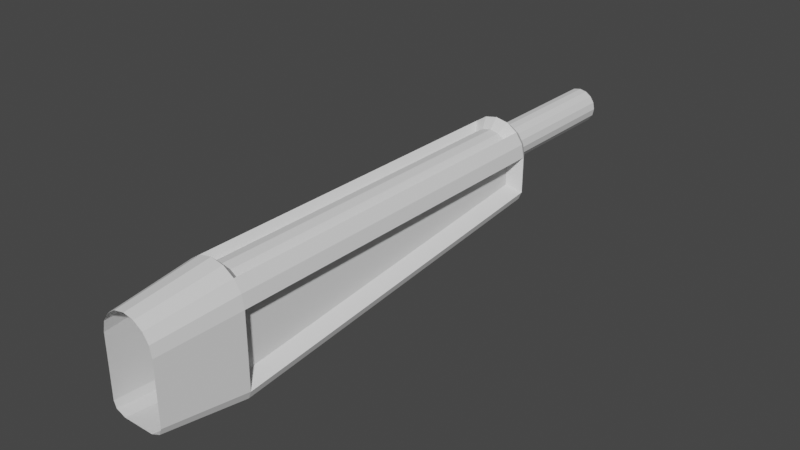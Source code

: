 # Source: Gun.blend  (saved by Blender 2.93.21; exported with 4.5.12 LTS)
import bpy
from mathutils import Matrix  # noqa: F401  (used for matrix-valued properties, if any)

bpy.ops.wm.read_factory_settings(use_empty=True)
scene = bpy.context.scene
scene.name = 'Scene'

# ---- collections
col_collection = bpy.data.collections.new('Collection'); scene.collection.children.link(col_collection)

# ---- world
world_world = bpy.data.worlds.new('World'); scene.world = world_world
world_world.use_nodes = True; world_world.node_tree.nodes.clear()
_N = world_world.node_tree.nodes; _L = world_world.node_tree.links
n0 = _N.new('ShaderNodeOutputWorld'); n0.name = 'World Output'; n0.location = (300, 300)
n1 = _N.new('ShaderNodeBackground'); n1.name = 'Background'; n1.location = (10, 300)
n1.inputs[0].default_value = (0.05088, 0.05088, 0.05088, 1.0)
_L.new(n1.outputs[0], n0.inputs[0])
n0.is_active_output = True
world_world.color = (0.05088, 0.05088, 0.05088)
world_world.use_sun_shadow = False
world_world.sun_shadow_jitter_overblur = 0.0

# ---- meshes
me_cylinder = bpy.data.meshes.new('Cylinder')
me_cylinder.from_pydata([(0.0, 1.0, -6.066), (0.0, 1.0, 4.909), (0.3827, 0.9239, -6.066), (0.3827, 0.9239, 4.909), (0.7071, 0.7071, -6.066), (0.7071, 0.7071, 4.909), (0.9239, 0.3827, -6.066), (0.9239, 0.3827, 4.909), (0.597, -0.2474, -5.818), (0.597, -0.2474, 4.662), (0.3164, 0.7306, -6.361), (-0.0001543, 0.7935, -6.361), (-0.5758, -2.592, 4.901), (-0.5758, -1.501, -6.074), (0.5624, -2.592, 4.901), (0.5624, -1.501, -6.074), (0.9063, -1.35, -6.066), (0.9063, -2.441, 4.909), (-0.9063, -1.35, -6.066), (-0.9063, -2.441, 4.909), (-0.597, -1.935, 4.662), (-0.597, -0.8927, -5.818), (0.597, -1.935, 4.662), (0.597, -0.8927, -5.818), (-0.597, -0.2474, -5.818), (-0.597, -0.2474, 4.662), (-0.9239, 0.3827, -6.066), (-0.9239, 0.3827, 4.909), (-0.7071, 0.7071, -6.066), (-0.7071, 0.7071, 4.909), (-0.3827, 0.9239, -6.066), (-0.3827, 0.9239, 4.909), (0.5847, 0.5513, -6.361), (0.764, 0.283, -6.361), (0.8269, -0.03352, -6.361), (-0.4764, -1.275, -6.368), (0.465, -1.275, -6.368), (0.7494, -1.15, -6.361), (-0.7497, -1.15, -6.361), (-0.8272, -0.9571, -6.361), (0.8269, -0.9571, -6.361), (-0.8272, -0.03352, -6.361), (-0.7643, 0.283, -6.361), (-0.585, 0.5513, -6.361), (-0.3167, 0.7306, -6.361), (-0.0001612, 0.7054, 7.372), (0.3134, 0.6431, 7.372), (0.5792, 0.4655, 7.372), (0.7568, 0.1997, 7.372), (0.8192, -0.1139, 7.372), (-0.472, -2.238, 7.365), (0.4607, -2.238, 7.365), (0.7424, -2.114, 7.372), (-0.7427, -2.114, 7.372), (-0.8195, -1.923, 7.372), (0.8192, -1.923, 7.372), (-0.8195, -0.1139, 7.372), (-0.7571, 0.1997, 7.372), (-0.5795, 0.4655, 7.372), (-0.3137, 0.6431, 7.372), (1.0, 1.272e-07, 4.909), (1.0, -2.651e-07, -6.066), (1.0, -2.208, 4.909), (1.0, -1.117, -6.066), (-1.0, -2.095e-07, -6.066), (-1.0, -1.117, -6.066), (-1.0, -2.208, 4.909), (-1.0, 1.828e-07, 4.909), (-6.704e-09, 0.7063, -5.776), (0.2782, 0.6509, -5.776), (0.2782, 0.6509, 4.62), (-6.704e-09, 0.7063, 4.62), (0.514, 0.4934, -5.776), (0.514, 0.4934, 4.62), (-0.514, 0.4934, 4.62), (-0.514, 0.4934, -5.776), (-0.2782, 0.6509, -5.776), (-0.2782, 0.6509, 4.62)], [], [(0, 30, 76, 68), (3, 5, 73, 70), (4, 5, 7, 6), (6, 7, 60, 61), (61, 63, 40, 34), (15, 14, 12, 13), (16, 17, 14, 15), (19, 18, 13, 12), (66, 65, 18, 19), (63, 62, 17, 16), (64, 67, 27, 26), (26, 27, 29, 28), (18, 65, 39, 38), (28, 29, 74, 75), (1, 3, 70, 71), (30, 0, 11, 44), (15, 13, 35, 36), (65, 64, 41, 39), (6, 61, 34, 33), (26, 28, 43, 42), (2, 4, 32, 10), (16, 15, 36, 37), (63, 16, 37, 40), (13, 18, 38, 35), (28, 30, 44, 43), (4, 6, 33, 32), (0, 2, 10, 11), (64, 26, 42, 41), (37, 36, 35), (37, 35, 38), (40, 37, 38), (40, 38, 39), (34, 40, 39), (34, 39, 41), (33, 34, 41), (33, 41, 42), (32, 33, 42), (32, 42, 43), (32, 43, 44), (10, 32, 44), (11, 10, 44), (5, 3, 46, 47), (19, 12, 50, 53), (31, 29, 58, 59), (62, 60, 49, 55), (7, 5, 47, 48), (3, 1, 45, 46), (27, 67, 56, 57), (12, 14, 51, 50), (1, 31, 59, 45), (66, 19, 53, 54), (14, 17, 52, 51), (67, 66, 54, 56), (60, 7, 48, 49), (17, 62, 55, 52), (29, 27, 57, 58), (9, 8, 61, 60), (22, 9, 60, 62), (8, 23, 63, 61), (21, 24, 64, 65), (25, 20, 66, 67), (20, 21, 65, 66), (23, 22, 62, 63), (24, 25, 67, 64), (30, 28, 75, 76), (5, 4, 72, 73), (31, 1, 71, 77), (29, 31, 77, 74), (2, 0, 68, 69), (4, 2, 69, 72)])
_k = set([(74, 75)])
me_cylinder.attributes.new('sharp_edge', 'BOOLEAN', 'EDGE').data.foreach_set('value', [ (min(e.vertices), max(e.vertices)) in _k for e in me_cylinder.edges])
_uv = me_cylinder.uv_layers.new(name='UVMap')
_uv.uv.foreach_set('vector', [0.0, 0.5, 0.0625, 0.5, 0.0625, 0.5, 0.0, 0.5, 0.9375, 1.0, 0.875, 1.0, 0.875, 1.0, 0.9375, 1.0, 0.875, 0.5, 0.875, 1.0, 0.8125, 1.0, 0.8125, 0.5, 0.8125, 0.5, 0.8125, 1.0, 0.75, 1.0, 0.75, 0.5, 0.75, 0.5, 0.75, 0.5, 0.75, 0.5, 0.75, 0.5, 0.75, 0.5, 0.75, 1.0, 0.25, 1.0, 0.25, 0.5, 0.75, 0.5, 0.75, 1.0, 0.75, 1.0, 0.75, 0.5, 0.25, 1.0, 0.25, 0.5, 0.25, 0.5, 0.25, 1.0, 0.25, 1.0, 0.25, 0.5, 0.25, 0.5, 0.25, 1.0, 0.75, 0.5, 0.75, 1.0, 0.75, 1.0, 0.75, 0.5, 0.25, 0.5, 0.25, 1.0, 0.1875, 1.0, 0.1875, 0.5, 0.1875, 0.5, 0.1875, 1.0, 0.125, 1.0, 0.125, 0.5, 0.25, 0.5, 0.25, 0.5, 0.25, 0.5, 0.25, 0.5, 0.125, 0.5, 0.125, 1.0, 0.125, 1.0, 0.125, 0.5, 1.0, 1.0, 0.9375, 1.0, 0.9375, 1.0, 1.0, 1.0, 0.0625, 0.5, 0.0, 0.5, 0.0, 0.5, 0.0625, 0.5, 0.75, 0.5, 0.25, 0.5, 0.25, 0.5, 0.75, 0.5, 0.25, 0.5, 0.25, 0.5, 0.25, 0.5, 0.25, 0.5, 0.8125, 0.5, 0.75, 0.5, 0.75, 0.5, 0.8125, 0.5, 0.1875, 0.5, 0.125, 0.5, 0.125, 0.5, 0.1875, 0.5, 0.9375, 0.5, 0.875, 0.5, 0.875, 0.5, 0.9375, 0.5, 0.75, 0.5, 0.75, 0.5, 0.75, 0.5, 0.75, 0.5, 0.75, 0.5, 0.75, 0.5, 0.75, 0.5, 0.75, 0.5, 0.25, 0.5, 0.25, 0.5, 0.25, 0.5, 0.25, 0.5, 0.125, 0.5, 0.0625, 0.5, 0.0625, 0.5, 0.125, 0.5, 0.875, 0.5, 0.8125, 0.5, 0.8125, 0.5, 0.875, 0.5, 1.0, 0.5, 0.9375, 0.5, 0.9375, 0.5, 1.0, 0.5, 0.25, 0.5, 0.1875, 0.5, 0.1875, 0.5, 0.25, 0.5, 0.0, 0.0, 0.0, 0.0, 0.0, 0.0, 0.0, 0.0, 0.0, 0.0, 0.0, 0.0, 0.0, 0.0, 0.0, 0.0, 0.0, 0.0, 0.0, 0.0, 0.0, 0.0, 0.0, 0.0, 0.0, 0.0, 0.0, 0.0, 0.0, 0.0, 0.0, 0.0, 0.0, 0.0, 0.0, 0.0, 0.0, 0.0, 0.0, 0.0, 0.0, 0.0, 0.0, 0.0, 0.0, 0.0, 0.0, 0.0, 0.0, 0.0, 0.0, 0.0, 0.0, 0.0, 0.0, 0.0, 0.0, 0.0, 0.0, 0.0, 0.0, 0.0, 0.0, 0.0, 0.0, 0.0, 0.0, 0.0, 0.0, 0.0, 0.0, 0.0, 0.0, 0.0, 0.0, 0.0, 0.0, 0.0, 0.875, 1.0, 0.9375, 1.0, 0.9375, 1.0, 0.875, 1.0, 0.25, 1.0, 0.25, 1.0, 0.25, 1.0, 0.25, 1.0, 0.0625, 1.0, 0.125, 1.0, 0.125, 1.0, 0.0625, 1.0, 0.75, 1.0, 0.75, 1.0, 0.75, 1.0, 0.75, 1.0, 0.8125, 1.0, 0.875, 1.0, 0.875, 1.0, 0.8125, 1.0, 0.9375, 1.0, 1.0, 1.0, 1.0, 1.0, 0.9375, 1.0, 0.1875, 1.0, 0.25, 1.0, 0.25, 1.0, 0.1875, 1.0, 0.25, 1.0, 0.75, 1.0, 0.75, 1.0, 0.25, 1.0, 0.0, 1.0, 0.0625, 1.0, 0.0625, 1.0, 0.0, 1.0, 0.25, 1.0, 0.25, 1.0, 0.25, 1.0, 0.25, 1.0, 0.75, 1.0, 0.75, 1.0, 0.75, 1.0, 0.75, 1.0, 0.25, 1.0, 0.25, 1.0, 0.25, 1.0, 0.25, 1.0, 0.75, 1.0, 0.8125, 1.0, 0.8125, 1.0, 0.75, 1.0, 0.75, 1.0, 0.75, 1.0, 0.75, 1.0, 0.75, 1.0, 0.125, 1.0, 0.1875, 1.0, 0.1875, 1.0, 0.125, 1.0, 0.75, 0.9887, 0.75, 0.5113, 0.75, 0.5, 0.75, 1.0, 0.75, 0.9887, 0.75, 0.9887, 0.75, 1.0, 0.75, 1.0, 0.75, 0.5113, 0.75, 0.5113, 0.75, 0.5, 0.75, 0.5, 0.25, 0.5113, 0.25, 0.5113, 0.25, 0.5, 0.25, 0.5, 0.25, 0.9887, 0.25, 0.9887, 0.25, 1.0, 0.25, 1.0, 0.25, 0.9887, 0.25, 0.5113, 0.25, 0.5, 0.25, 1.0, 0.75, 0.5113, 0.75, 0.9887, 0.75, 1.0, 0.75, 0.5, 0.25, 0.5113, 0.25, 0.9887, 0.25, 1.0, 0.25, 0.5, 0.0625, 0.5, 0.125, 0.5, 0.125, 0.5, 0.0625, 0.5, 0.875, 1.0, 0.875, 0.5, 0.875, 0.5, 0.875, 1.0, 0.0625, 1.0, 0.0, 1.0, 0.0, 1.0, 0.0625, 1.0, 0.125, 1.0, 0.0625, 1.0, 0.0625, 1.0, 0.125, 1.0, 0.9375, 0.5, 1.0, 0.5, 1.0, 0.5, 0.9375, 0.5, 0.875, 0.5, 0.9375, 0.5, 0.9375, 0.5, 0.875, 0.5])
me_cylinder.use_remesh_fix_poles = True
me_cylinder.use_remesh_preserve_attributes = False
me_cylinder.update()
me_cylinder_001 = bpy.data.meshes.new('Cylinder.001')
me_cylinder_001.from_pydata([(0.0, 1.0, -1.0), (0.0, 1.0, 1.0), (0.3827, 0.9239, -1.0), (0.3827, 0.9239, 1.0), (0.7071, 0.7071, -1.0), (0.7071, 0.7071, 1.0), (0.9239, 0.3827, -1.0), (0.9239, 0.3827, 1.0), (1.0, -4.371e-08, -1.0), (1.0, -4.371e-08, 1.0), (0.9239, -0.3827, -1.0), (0.9239, -0.3827, 1.0), (0.7071, -0.7071, -1.0), (0.7071, -0.7071, 1.0), (0.3827, -0.9239, -1.0), (0.3827, -0.9239, 1.0), (-8.742e-08, -1.0, -1.0), (-8.742e-08, -1.0, 1.0), (-0.3827, -0.9239, -1.0), (-0.3827, -0.9239, 1.0), (-0.7071, -0.7071, -1.0), (-0.7071, -0.7071, 1.0), (-0.9239, -0.3827, -1.0), (-0.9239, -0.3827, 1.0), (-1.0, 1.192e-08, -1.0), (-1.0, 1.192e-08, 1.0), (-0.9239, 0.3827, -1.0), (-0.9239, 0.3827, 1.0), (-0.7071, 0.7071, -1.0), (-0.7071, 0.7071, 1.0), (-0.3827, 0.9239, -1.0), (-0.3827, 0.9239, 1.0)], [], [(0, 1, 3, 2), (2, 3, 5, 4), (4, 5, 7, 6), (6, 7, 9, 8), (8, 9, 11, 10), (10, 11, 13, 12), (12, 13, 15, 14), (14, 15, 17, 16), (16, 17, 19, 18), (18, 19, 21, 20), (20, 21, 23, 22), (22, 23, 25, 24), (24, 25, 27, 26), (26, 27, 29, 28), (3, 1, 31, 29, 27, 25, 23, 21, 19, 17, 15, 13, 11, 9, 7, 5), (28, 29, 31, 30), (30, 31, 1, 0), (0, 2, 4, 6, 8, 10, 12, 14, 16, 18, 20, 22, 24, 26, 28, 30)])
_uv = me_cylinder_001.uv_layers.new(name='UVMap')
_uv.uv.foreach_set('vector', [1.0, 0.5, 1.0, 1.0, 0.9375, 1.0, 0.9375, 0.5, 0.9375, 0.5, 0.9375, 1.0, 0.875, 1.0, 0.875, 0.5, 0.875, 0.5, 0.875, 1.0, 0.8125, 1.0, 0.8125, 0.5, 0.8125, 0.5, 0.8125, 1.0, 0.75, 1.0, 0.75, 0.5, 0.75, 0.5, 0.75, 1.0, 0.6875, 1.0, 0.6875, 0.5, 0.6875, 0.5, 0.6875, 1.0, 0.625, 1.0, 0.625, 0.5, 0.625, 0.5, 0.625, 1.0, 0.5625, 1.0, 0.5625, 0.5, 0.5625, 0.5, 0.5625, 1.0, 0.5, 1.0, 0.5, 0.5, 0.5, 0.5, 0.5, 1.0, 0.4375, 1.0, 0.4375, 0.5, 0.4375, 0.5, 0.4375, 1.0, 0.375, 1.0, 0.375, 0.5, 0.375, 0.5, 0.375, 1.0, 0.3125, 1.0, 0.3125, 0.5, 0.3125, 0.5, 0.3125, 1.0, 0.25, 1.0, 0.25, 0.5, 0.25, 0.5, 0.25, 1.0, 0.1875, 1.0, 0.1875, 0.5, 0.1875, 0.5, 0.1875, 1.0, 0.125, 1.0, 0.125, 0.5, 0.3418, 0.4717, 0.25, 0.49, 0.1582, 0.4717, 0.08029, 0.4197, 0.02827, 0.3418, 0.01, 0.25, 0.02827, 0.1582, 0.08029, 0.08029, 0.1582, 0.02827, 0.25, 0.01, 0.3418, 0.02827, 0.4197, 0.08029, 0.4717, 0.1582, 0.49, 0.25, 0.4717, 0.3418, 0.4197, 0.4197, 0.125, 0.5, 0.125, 1.0, 0.0625, 1.0, 0.0625, 0.5, 0.0625, 0.5, 0.0625, 1.0, 0.0, 1.0, 0.0, 0.5, 0.75, 0.49, 0.8418, 0.4717, 0.9197, 0.4197, 0.9717, 0.3418, 0.99, 0.25, 0.9717, 0.1582, 0.9197, 0.08029, 0.8418, 0.02827, 0.75, 0.01, 0.6582, 0.02827, 0.5803, 0.08029, 0.5283, 0.1582, 0.51, 0.25, 0.5283, 0.3418, 0.5803, 0.4197, 0.6582, 0.4717])
me_cylinder_001.use_remesh_fix_poles = True
me_cylinder_001.use_remesh_preserve_attributes = False
me_cylinder_001.update()
me_cylinder_002 = bpy.data.meshes.new('Cylinder.002')
me_cylinder_002.from_pydata([(0.597, -0.2474, -5.818), (0.597, -0.2474, 4.662), (-0.597, -1.935, 4.662), (-0.597, -0.8927, -5.818), (0.597, -1.935, 4.662), (0.597, -0.8927, -5.818), (-0.597, -0.2474, -5.818), (-0.597, -0.2474, 4.662), (-6.704e-09, 0.7063, -5.776), (0.2782, 0.6509, -5.776), (0.2782, 0.6509, 4.62), (-6.704e-09, 0.7063, 4.62), (0.514, 0.4934, -5.776), (0.514, 0.4934, 4.62), (-0.514, 0.4934, 4.62), (-0.514, 0.4934, -5.776), (-0.2782, 0.6509, -5.776), (-0.2782, 0.6509, 4.62)], [], [(0, 1, 4, 5), (7, 6, 3, 2), (8, 11, 10, 9), (9, 10, 13, 12), (15, 14, 17, 16), (16, 17, 11, 8)])
_k = set([(14, 15)])
me_cylinder_002.attributes.new('sharp_edge', 'BOOLEAN', 'EDGE').data.foreach_set('value', [ (min(e.vertices), max(e.vertices)) in _k for e in me_cylinder_002.edges])
_uv = me_cylinder_002.uv_layers.new(name='UVMap')
_uv.uv.foreach_set('vector', [0.161, 0.0, 0.161, 1.0, 0.0, 1.0, 0.09943, 0.0, 0.161, 1.0, 0.161, 0.0, 0.2226, 0.0, 0.322, 1.0, 0.3661, 0.0, 0.3661, 0.992, 0.3411, 0.992, 0.3411, 0.0, 0.3411, 0.0, 0.3411, 0.992, 0.322, 0.992, 0.322, 0.0, 0.4182, 0.0, 0.4182, 0.992, 0.3932, 0.992, 0.3932, 0.0, 0.3932, 0.0, 0.3932, 0.992, 0.3661, 0.992, 0.3661, 0.0])
me_cylinder_002.use_remesh_fix_poles = True
me_cylinder_002.use_remesh_preserve_attributes = False
me_cylinder_002.update()

# ---- objects
ob_gunbody = bpy.data.objects.new('GunBody', me_cylinder)
ob_gunbarrel = bpy.data.objects.new('GunBarrel', me_cylinder_001)
ob_gunbodyfill = bpy.data.objects.new('GunBodyFill', me_cylinder_002)

# ---- transforms, parenting, visibility, modifiers, constraints
ob_gunbody.location = (0.0, 0.0, 0.0)
ob_gunbody.rotation_euler = (1.571, -0.0, 0.0)
ob_gunbarrel.location = (0.0, 7.652, 0.0)
ob_gunbarrel.rotation_euler = (1.571, -0.0, 0.0)
ob_gunbarrel.scale = (0.5562, 0.5562, 3.072)
ob_gunbodyfill.location = (0.0, 0.0, 0.0)
ob_gunbodyfill.rotation_euler = (1.571, -0.0, 0.0)

# ---- collection membership
col_collection.objects.link(ob_gunbody)
col_collection.objects.link(ob_gunbarrel)
col_collection.objects.link(ob_gunbodyfill)

# ---- scene / render settings (as saved in the file)
scene.frame_start = 1; scene.frame_end = 250; scene.frame_set(1)
scene.render.engine = 'BLENDER_EEVEE_NEXT'
scene.cycles.use_denoising = False
scene.cycles.samples = 128
scene.cycles.sampling_pattern = 'TABULATED_SOBOL'
scene.cycles.use_adaptive_sampling = False
scene.cycles.use_light_tree = False
scene.view_settings.view_transform = 'Filmic'
bpy.context.view_layer.update()

# ---- added for rendering (the .blend has no active camera and no usable light): camera, sun
cam_auto = bpy.data.cameras.new('AutoCamera')
cam_auto.lens = 50.0
cam_auto.sensor_width = 36.0
cam_auto.clip_end = 1000.0
ob_auto_camera = bpy.data.objects.new('AutoCamera', cam_auto)
scene.collection.objects.link(ob_auto_camera)
ob_auto_camera.location = (17.1694, -18.9275, 12.9395)
ob_auto_camera.rotation_euler = (1.09748, -7.21219e-08, 0.694738)
scene.camera = ob_auto_camera
light_auto_sun = bpy.data.lights.new('AutoSun', 'SUN')
light_auto_sun.energy = 3.0
light_auto_sun.angle = 0.0523599
ob_auto_sun = bpy.data.objects.new('AutoSun', light_auto_sun)
scene.collection.objects.link(ob_auto_sun)
ob_auto_sun.rotation_euler = (0.872665, 0.174533, 0.523599)
bpy.context.view_layer.update()

